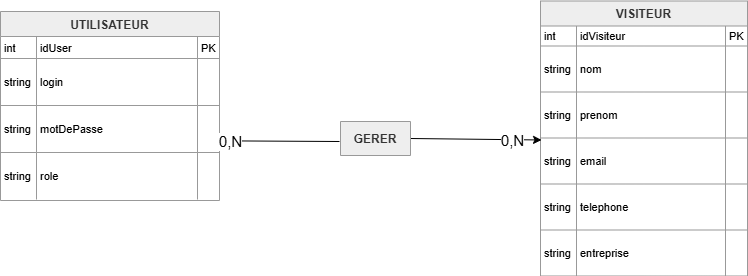

The diagram above was exported from draw.io. Its source (the exported page's mxGraphModel, read from the mxfile embedded in the PNG):
<mxGraphModel dx="1414" dy="743" grid="1" gridSize="10" guides="1" tooltips="1" connect="1" arrows="1" fold="1" page="1" pageScale="1" pageWidth="827" pageHeight="1169" math="0" shadow="0">
  <root>
    <mxCell id="0" />
    <mxCell id="1" parent="0" />
    <mxCell id="2" parent="1" style="shape=table;startSize=25;container=1;collapsible=0;childLayout=tableLayout;fixedRows=1;rowLines=1;fontStyle=1;align=center;resizeLast=1;fillColor=light-dark(#eeeeee,#1f2020);strokeColor=light-dark(#999999,#cccccc);fontColor=light-dark(#333333,#cccccc);" value="UTILISATEUR" vertex="1">
      <mxGeometry height="189" width="219" x="20" y="60" as="geometry" />
    </mxCell>
    <mxCell id="3" parent="2" style="shape=tableRow;horizontal=0;startSize=0;swimlaneHead=0;swimlaneBody=0;fillColor=none;collapsible=0;dropTarget=0;points=[[0,0.5],[1,0.5]];portConstraint=eastwest;top=0;left=0;right=0;bottom=0;" vertex="1">
      <mxGeometry height="22" width="219" y="25" as="geometry" />
    </mxCell>
    <mxCell id="4" parent="3" style="shape=partialRectangle;connectable=0;fillColor=none;top=0;left=0;bottom=0;right=0;align=left;spacingLeft=2;overflow=hidden;fontSize=11;" value="int" vertex="1">
      <mxGeometry height="22" width="36" as="geometry">
        <mxRectangle height="22" width="36" as="alternateBounds" />
      </mxGeometry>
    </mxCell>
    <mxCell id="5" parent="3" style="shape=partialRectangle;connectable=0;fillColor=none;top=0;left=0;bottom=0;right=0;align=left;spacingLeft=2;overflow=hidden;fontSize=11;" value="idUser" vertex="1">
      <mxGeometry height="22" width="161" x="36" as="geometry">
        <mxRectangle height="22" width="161" as="alternateBounds" />
      </mxGeometry>
    </mxCell>
    <mxCell id="6" parent="3" style="shape=partialRectangle;connectable=0;fillColor=none;top=0;left=0;bottom=0;right=0;align=left;spacingLeft=2;overflow=hidden;fontSize=11;" value="PK" vertex="1">
      <mxGeometry height="22" width="22" x="197" as="geometry">
        <mxRectangle height="22" width="22" as="alternateBounds" />
      </mxGeometry>
    </mxCell>
    <mxCell id="7" parent="2" style="shape=tableRow;horizontal=0;startSize=0;swimlaneHead=0;swimlaneBody=0;fillColor=none;collapsible=0;dropTarget=0;points=[[0,0.5],[1,0.5]];portConstraint=eastwest;top=0;left=0;right=0;bottom=0;" vertex="1">
      <mxGeometry height="47" width="219" y="47" as="geometry" />
    </mxCell>
    <mxCell id="8" parent="7" style="shape=partialRectangle;connectable=0;fillColor=none;top=0;left=0;bottom=0;right=0;align=left;spacingLeft=2;overflow=hidden;fontSize=11;" value="string" vertex="1">
      <mxGeometry height="47" width="36" as="geometry">
        <mxRectangle height="47" width="36" as="alternateBounds" />
      </mxGeometry>
    </mxCell>
    <mxCell id="9" parent="7" style="shape=partialRectangle;connectable=0;fillColor=none;top=0;left=0;bottom=0;right=0;align=left;spacingLeft=2;overflow=hidden;fontSize=11;" value="login" vertex="1">
      <mxGeometry height="47" width="161" x="36" as="geometry">
        <mxRectangle height="47" width="161" as="alternateBounds" />
      </mxGeometry>
    </mxCell>
    <mxCell id="10" parent="7" style="shape=partialRectangle;connectable=0;fillColor=none;top=0;left=0;bottom=0;right=0;align=left;spacingLeft=2;overflow=hidden;fontSize=11;" value="" vertex="1">
      <mxGeometry height="47" width="22" x="197" as="geometry">
        <mxRectangle height="47" width="22" as="alternateBounds" />
      </mxGeometry>
    </mxCell>
    <mxCell id="11" parent="2" style="shape=tableRow;horizontal=0;startSize=0;swimlaneHead=0;swimlaneBody=0;fillColor=none;collapsible=0;dropTarget=0;points=[[0,0.5],[1,0.5]];portConstraint=eastwest;top=0;left=0;right=0;bottom=0;" vertex="1">
      <mxGeometry height="47" width="219" y="94" as="geometry" />
    </mxCell>
    <mxCell id="12" parent="11" style="shape=partialRectangle;connectable=0;fillColor=none;top=0;left=0;bottom=0;right=0;align=left;spacingLeft=2;overflow=hidden;fontSize=11;" value="string" vertex="1">
      <mxGeometry height="47" width="36" as="geometry">
        <mxRectangle height="47" width="36" as="alternateBounds" />
      </mxGeometry>
    </mxCell>
    <mxCell id="13" parent="11" style="shape=partialRectangle;connectable=0;fillColor=none;top=0;left=0;bottom=0;right=0;align=left;spacingLeft=2;overflow=hidden;fontSize=11;" value="motDePasse" vertex="1">
      <mxGeometry height="47" width="161" x="36" as="geometry">
        <mxRectangle height="47" width="161" as="alternateBounds" />
      </mxGeometry>
    </mxCell>
    <mxCell id="14" parent="11" style="shape=partialRectangle;connectable=0;fillColor=none;top=0;left=0;bottom=0;right=0;align=left;spacingLeft=2;overflow=hidden;fontSize=11;" value="" vertex="1">
      <mxGeometry height="47" width="22" x="197" as="geometry">
        <mxRectangle height="47" width="22" as="alternateBounds" />
      </mxGeometry>
    </mxCell>
    <mxCell id="15" parent="2" style="shape=tableRow;horizontal=0;startSize=0;swimlaneHead=0;swimlaneBody=0;fillColor=none;collapsible=0;dropTarget=0;points=[[0,0.5],[1,0.5]];portConstraint=eastwest;top=0;left=0;right=0;bottom=0;" vertex="1">
      <mxGeometry height="47" width="219" y="141" as="geometry" />
    </mxCell>
    <mxCell id="16" parent="15" style="shape=partialRectangle;connectable=0;fillColor=none;top=0;left=0;bottom=0;right=0;align=left;spacingLeft=2;overflow=hidden;fontSize=11;" value="string" vertex="1">
      <mxGeometry height="47" width="36" as="geometry">
        <mxRectangle height="47" width="36" as="alternateBounds" />
      </mxGeometry>
    </mxCell>
    <mxCell id="17" parent="15" style="shape=partialRectangle;connectable=0;fillColor=none;top=0;left=0;bottom=0;right=0;align=left;spacingLeft=2;overflow=hidden;fontSize=11;" value="role" vertex="1">
      <mxGeometry height="47" width="161" x="36" as="geometry">
        <mxRectangle height="47" width="161" as="alternateBounds" />
      </mxGeometry>
    </mxCell>
    <mxCell id="18" parent="15" style="shape=partialRectangle;connectable=0;fillColor=none;top=0;left=0;bottom=0;right=0;align=left;spacingLeft=2;overflow=hidden;fontSize=11;" value="" vertex="1">
      <mxGeometry height="47" width="22" x="197" as="geometry">
        <mxRectangle height="47" width="22" as="alternateBounds" />
      </mxGeometry>
    </mxCell>
    <mxCell id="19" parent="1" style="shape=table;startSize=25;container=1;collapsible=0;childLayout=tableLayout;fixedRows=1;rowLines=1;fontStyle=1;align=center;resizeLast=1;fillColor=light-dark(#eeeeee,#1f2020);strokeColor=light-dark(#999999,#cccccc);fontColor=light-dark(#333333,#cccccc);" value="VISITEUR" vertex="1">
      <mxGeometry height="275" width="207" x="560" y="49.5" as="geometry" />
    </mxCell>
    <mxCell id="20" parent="19" style="shape=tableRow;horizontal=0;startSize=0;swimlaneHead=0;swimlaneBody=0;fillColor=none;collapsible=0;dropTarget=0;points=[[0,0.5],[1,0.5]];portConstraint=eastwest;top=0;left=0;right=0;bottom=0;" vertex="1">
      <mxGeometry height="20" width="207" y="25" as="geometry" />
    </mxCell>
    <mxCell id="21" parent="20" style="shape=partialRectangle;connectable=0;fillColor=none;top=0;left=0;bottom=0;right=0;align=left;spacingLeft=2;overflow=hidden;fontSize=11;" value="int" vertex="1">
      <mxGeometry height="20" width="36" as="geometry">
        <mxRectangle height="20" width="36" as="alternateBounds" />
      </mxGeometry>
    </mxCell>
    <mxCell id="22" parent="20" style="shape=partialRectangle;connectable=0;fillColor=none;top=0;left=0;bottom=0;right=0;align=left;spacingLeft=2;overflow=hidden;fontSize=11;" value="idVisiteur" vertex="1">
      <mxGeometry height="20" width="149" x="36" as="geometry">
        <mxRectangle height="20" width="149" as="alternateBounds" />
      </mxGeometry>
    </mxCell>
    <mxCell id="23" parent="20" style="shape=partialRectangle;connectable=0;fillColor=none;top=0;left=0;bottom=0;right=0;align=left;spacingLeft=2;overflow=hidden;fontSize=11;" value="PK" vertex="1">
      <mxGeometry height="20" width="22" x="185" as="geometry">
        <mxRectangle height="20" width="22" as="alternateBounds" />
      </mxGeometry>
    </mxCell>
    <mxCell id="24" parent="19" style="shape=tableRow;horizontal=0;startSize=0;swimlaneHead=0;swimlaneBody=0;fillColor=none;collapsible=0;dropTarget=0;points=[[0,0.5],[1,0.5]];portConstraint=eastwest;top=0;left=0;right=0;bottom=0;" vertex="1">
      <mxGeometry height="46" width="207" y="45" as="geometry" />
    </mxCell>
    <mxCell id="25" parent="24" style="shape=partialRectangle;connectable=0;fillColor=none;top=0;left=0;bottom=0;right=0;align=left;spacingLeft=2;overflow=hidden;fontSize=11;" value="string" vertex="1">
      <mxGeometry height="46" width="36" as="geometry">
        <mxRectangle height="46" width="36" as="alternateBounds" />
      </mxGeometry>
    </mxCell>
    <mxCell id="26" parent="24" style="shape=partialRectangle;connectable=0;fillColor=none;top=0;left=0;bottom=0;right=0;align=left;spacingLeft=2;overflow=hidden;fontSize=11;" value="nom" vertex="1">
      <mxGeometry height="46" width="149" x="36" as="geometry">
        <mxRectangle height="46" width="149" as="alternateBounds" />
      </mxGeometry>
    </mxCell>
    <mxCell id="27" parent="24" style="shape=partialRectangle;connectable=0;fillColor=none;top=0;left=0;bottom=0;right=0;align=left;spacingLeft=2;overflow=hidden;fontSize=11;" value="" vertex="1">
      <mxGeometry height="46" width="22" x="185" as="geometry">
        <mxRectangle height="46" width="22" as="alternateBounds" />
      </mxGeometry>
    </mxCell>
    <mxCell id="28" parent="19" style="shape=tableRow;horizontal=0;startSize=0;swimlaneHead=0;swimlaneBody=0;fillColor=none;collapsible=0;dropTarget=0;points=[[0,0.5],[1,0.5]];portConstraint=eastwest;top=0;left=0;right=0;bottom=0;" vertex="1">
      <mxGeometry height="46" width="207" y="91" as="geometry" />
    </mxCell>
    <mxCell id="29" parent="28" style="shape=partialRectangle;connectable=0;fillColor=none;top=0;left=0;bottom=0;right=0;align=left;spacingLeft=2;overflow=hidden;fontSize=11;" value="string" vertex="1">
      <mxGeometry height="46" width="36" as="geometry">
        <mxRectangle height="46" width="36" as="alternateBounds" />
      </mxGeometry>
    </mxCell>
    <mxCell id="30" parent="28" style="shape=partialRectangle;connectable=0;fillColor=none;top=0;left=0;bottom=0;right=0;align=left;spacingLeft=2;overflow=hidden;fontSize=11;" value="prenom" vertex="1">
      <mxGeometry height="46" width="149" x="36" as="geometry">
        <mxRectangle height="46" width="149" as="alternateBounds" />
      </mxGeometry>
    </mxCell>
    <mxCell id="31" parent="28" style="shape=partialRectangle;connectable=0;fillColor=none;top=0;left=0;bottom=0;right=0;align=left;spacingLeft=2;overflow=hidden;fontSize=11;" value="" vertex="1">
      <mxGeometry height="46" width="22" x="185" as="geometry">
        <mxRectangle height="46" width="22" as="alternateBounds" />
      </mxGeometry>
    </mxCell>
    <mxCell id="32" parent="19" style="shape=tableRow;horizontal=0;startSize=0;swimlaneHead=0;swimlaneBody=0;fillColor=none;collapsible=0;dropTarget=0;points=[[0,0.5],[1,0.5]];portConstraint=eastwest;top=0;left=0;right=0;bottom=0;" vertex="1">
      <mxGeometry height="46" width="207" y="137" as="geometry" />
    </mxCell>
    <mxCell id="33" parent="32" style="shape=partialRectangle;connectable=0;fillColor=none;top=0;left=0;bottom=0;right=0;align=left;spacingLeft=2;overflow=hidden;fontSize=11;" value="string" vertex="1">
      <mxGeometry height="46" width="36" as="geometry">
        <mxRectangle height="46" width="36" as="alternateBounds" />
      </mxGeometry>
    </mxCell>
    <mxCell id="34" parent="32" style="shape=partialRectangle;connectable=0;fillColor=none;top=0;left=0;bottom=0;right=0;align=left;spacingLeft=2;overflow=hidden;fontSize=11;" value="email" vertex="1">
      <mxGeometry height="46" width="149" x="36" as="geometry">
        <mxRectangle height="46" width="149" as="alternateBounds" />
      </mxGeometry>
    </mxCell>
    <mxCell id="35" parent="32" style="shape=partialRectangle;connectable=0;fillColor=none;top=0;left=0;bottom=0;right=0;align=left;spacingLeft=2;overflow=hidden;fontSize=11;" value="" vertex="1">
      <mxGeometry height="46" width="22" x="185" as="geometry">
        <mxRectangle height="46" width="22" as="alternateBounds" />
      </mxGeometry>
    </mxCell>
    <mxCell id="36" parent="19" style="shape=tableRow;horizontal=0;startSize=0;swimlaneHead=0;swimlaneBody=0;fillColor=none;collapsible=0;dropTarget=0;points=[[0,0.5],[1,0.5]];portConstraint=eastwest;top=0;left=0;right=0;bottom=0;" vertex="1">
      <mxGeometry height="46" width="207" y="183" as="geometry" />
    </mxCell>
    <mxCell id="37" parent="36" style="shape=partialRectangle;connectable=0;fillColor=none;top=0;left=0;bottom=0;right=0;align=left;spacingLeft=2;overflow=hidden;fontSize=11;" value="string" vertex="1">
      <mxGeometry height="46" width="36" as="geometry">
        <mxRectangle height="46" width="36" as="alternateBounds" />
      </mxGeometry>
    </mxCell>
    <mxCell id="38" parent="36" style="shape=partialRectangle;connectable=0;fillColor=none;top=0;left=0;bottom=0;right=0;align=left;spacingLeft=2;overflow=hidden;fontSize=11;" value="telephone" vertex="1">
      <mxGeometry height="46" width="149" x="36" as="geometry">
        <mxRectangle height="46" width="149" as="alternateBounds" />
      </mxGeometry>
    </mxCell>
    <mxCell id="39" parent="36" style="shape=partialRectangle;connectable=0;fillColor=none;top=0;left=0;bottom=0;right=0;align=left;spacingLeft=2;overflow=hidden;fontSize=11;" value="" vertex="1">
      <mxGeometry height="46" width="22" x="185" as="geometry">
        <mxRectangle height="46" width="22" as="alternateBounds" />
      </mxGeometry>
    </mxCell>
    <mxCell id="40" parent="19" style="shape=tableRow;horizontal=0;startSize=0;swimlaneHead=0;swimlaneBody=0;fillColor=none;collapsible=0;dropTarget=0;points=[[0,0.5],[1,0.5]];portConstraint=eastwest;top=0;left=0;right=0;bottom=0;" vertex="1">
      <mxGeometry height="46" width="207" y="229" as="geometry" />
    </mxCell>
    <mxCell id="41" parent="40" style="shape=partialRectangle;connectable=0;fillColor=none;top=0;left=0;bottom=0;right=0;align=left;spacingLeft=2;overflow=hidden;fontSize=11;" value="string" vertex="1">
      <mxGeometry height="46" width="36" as="geometry">
        <mxRectangle height="46" width="36" as="alternateBounds" />
      </mxGeometry>
    </mxCell>
    <mxCell id="42" parent="40" style="shape=partialRectangle;connectable=0;fillColor=none;top=0;left=0;bottom=0;right=0;align=left;spacingLeft=2;overflow=hidden;fontSize=11;" value="entreprise" vertex="1">
      <mxGeometry height="46" width="149" x="36" as="geometry">
        <mxRectangle height="46" width="149" as="alternateBounds" />
      </mxGeometry>
    </mxCell>
    <mxCell id="43" parent="40" style="shape=partialRectangle;connectable=0;fillColor=none;top=0;left=0;bottom=0;right=0;align=left;spacingLeft=2;overflow=hidden;fontSize=11;" value="" vertex="1">
      <mxGeometry height="46" width="22" x="185" as="geometry">
        <mxRectangle height="46" width="22" as="alternateBounds" />
      </mxGeometry>
    </mxCell>
    <mxCell id="KXA5g4tQoxm43uf5iY8S-46" edge="1" parent="1" source="44" style="endArrow=classic;html=1;rounded=0;exitX=1;exitY=0.5;exitDx=0;exitDy=0;entryX=0.005;entryY=0.043;entryDx=0;entryDy=0;entryPerimeter=0;" target="32" value="">
      <mxGeometry relative="1" as="geometry">
        <mxPoint x="360" y="280" as="sourcePoint" />
        <mxPoint x="460" y="280" as="targetPoint" />
      </mxGeometry>
    </mxCell>
    <mxCell id="KXA5g4tQoxm43uf5iY8S-52" connectable="0" parent="KXA5g4tQoxm43uf5iY8S-46" style="edgeLabel;html=1;align=center;verticalAlign=middle;resizable=0;points=[];" value="&lt;font style=&quot;font-size: 15px;&quot;&gt;0,N&lt;/font&gt;" vertex="1">
      <mxGeometry relative="1" x="0.5568" as="geometry">
        <mxPoint as="offset" />
      </mxGeometry>
    </mxCell>
    <mxCell id="44" parent="1" style="shape=table;startSize=84;container=1;collapsible=0;childLayout=tableLayout;fixedRows=1;rowLines=1;fontStyle=1;align=center;resizeLast=1;fillColor=light-dark(#eeeeee,#1f2020);strokeColor=light-dark(#999999,#cccccc);fontColor=light-dark(#333333,#cccccc);" value="GERER" vertex="1">
      <mxGeometry height="34" width="70" x="360" y="170" as="geometry" />
    </mxCell>
    <mxCell id="KXA5g4tQoxm43uf5iY8S-49" edge="1" parent="1" style="endArrow=none;html=1;rounded=0;exitX=1.005;exitY=0.83;exitDx=0;exitDy=0;exitPerimeter=0;" value="">
      <mxGeometry height="50" relative="1" width="50" as="geometry">
        <mxPoint x="238.99500000000003" y="189.32999999999998" as="sourcePoint" />
        <mxPoint x="359" y="190" as="targetPoint" />
      </mxGeometry>
    </mxCell>
    <mxCell id="KXA5g4tQoxm43uf5iY8S-50" connectable="0" parent="KXA5g4tQoxm43uf5iY8S-49" style="edgeLabel;html=1;align=center;verticalAlign=middle;resizable=0;points=[];" value="&lt;font style=&quot;font-size: 15px;&quot;&gt;0,N&lt;/font&gt;" vertex="1">
      <mxGeometry relative="1" x="-0.8196" as="geometry">
        <mxPoint as="offset" />
      </mxGeometry>
    </mxCell>
  </root>
</mxGraphModel>